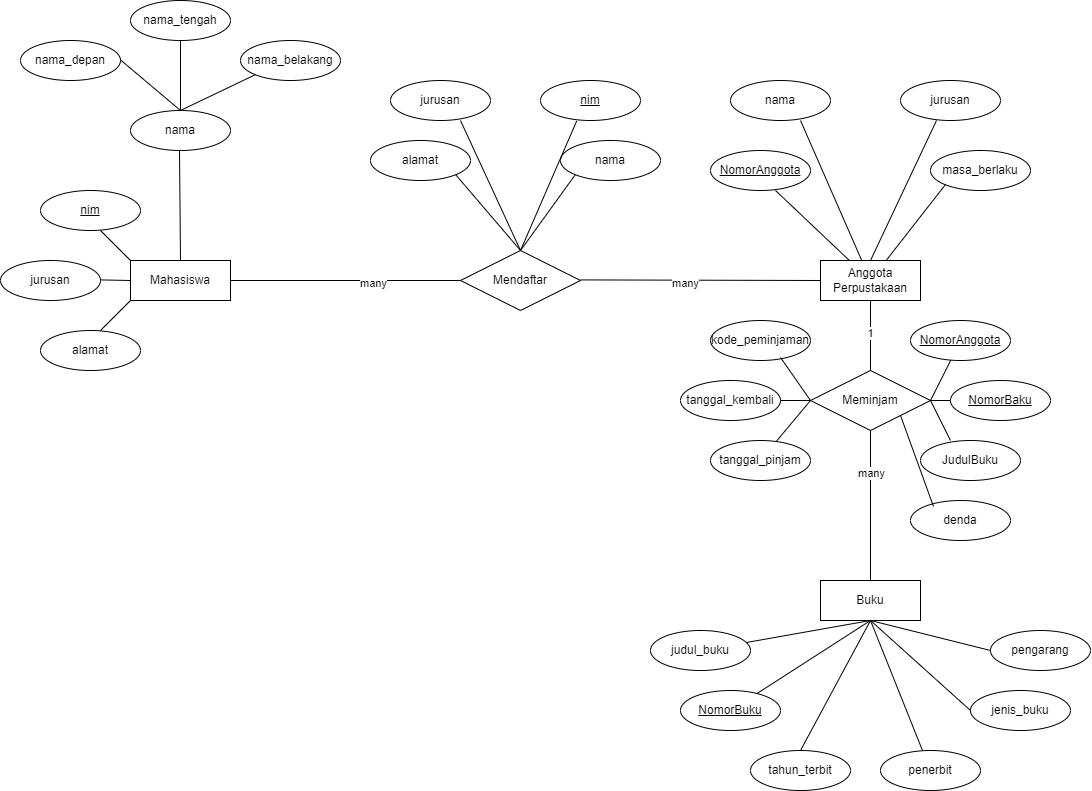

The diagram above was exported from draw.io. Its source (the exported page's mxGraphModel, read from the mxfile embedded in the PNG):
<mxGraphModel dx="830" dy="2715" grid="1" gridSize="10" guides="1" tooltips="1" connect="1" arrows="1" fold="1" page="1" pageScale="1" pageWidth="850" pageHeight="1100" math="0" shadow="0">
  <root>
    <mxCell id="0" />
    <mxCell id="1" parent="0" />
    <mxCell id="690ct5XWsYvsjso2yA5h-9" value="nama_tengah" style="ellipse;whiteSpace=wrap;html=1;align=center;" parent="1" vertex="1">
      <mxGeometry x="140" y="-2180" width="100" height="40" as="geometry" />
    </mxCell>
    <mxCell id="690ct5XWsYvsjso2yA5h-10" value="nama_depan" style="ellipse;whiteSpace=wrap;html=1;align=center;" parent="1" vertex="1">
      <mxGeometry x="30" y="-2140" width="100" height="40" as="geometry" />
    </mxCell>
    <mxCell id="690ct5XWsYvsjso2yA5h-11" value="nama_belakang" style="ellipse;whiteSpace=wrap;html=1;align=center;" parent="1" vertex="1">
      <mxGeometry x="250" y="-2140" width="100" height="40" as="geometry" />
    </mxCell>
    <mxCell id="690ct5XWsYvsjso2yA5h-12" value="nama" style="ellipse;whiteSpace=wrap;html=1;align=center;" parent="1" vertex="1">
      <mxGeometry x="140" y="-2070" width="100" height="40" as="geometry" />
    </mxCell>
    <mxCell id="690ct5XWsYvsjso2yA5h-13" value="nim" style="ellipse;whiteSpace=wrap;html=1;align=center;fontStyle=4;" parent="1" vertex="1">
      <mxGeometry x="50" y="-1990" width="100" height="40" as="geometry" />
    </mxCell>
    <mxCell id="690ct5XWsYvsjso2yA5h-14" value="jurusan" style="ellipse;whiteSpace=wrap;html=1;align=center;" parent="1" vertex="1">
      <mxGeometry x="10" y="-1920" width="100" height="40" as="geometry" />
    </mxCell>
    <mxCell id="690ct5XWsYvsjso2yA5h-15" value="alamat" style="ellipse;whiteSpace=wrap;html=1;align=center;" parent="1" vertex="1">
      <mxGeometry x="50" y="-1850" width="100" height="40" as="geometry" />
    </mxCell>
    <mxCell id="690ct5XWsYvsjso2yA5h-16" value="Mahasiswa" style="whiteSpace=wrap;html=1;align=center;rounded=0;" parent="1" vertex="1">
      <mxGeometry x="140" y="-1920" width="100" height="40" as="geometry" />
    </mxCell>
    <mxCell id="690ct5XWsYvsjso2yA5h-18" value="jurusan" style="ellipse;whiteSpace=wrap;html=1;align=center;" parent="1" vertex="1">
      <mxGeometry x="400" y="-2100" width="100" height="40" as="geometry" />
    </mxCell>
    <mxCell id="690ct5XWsYvsjso2yA5h-19" value="nama" style="ellipse;whiteSpace=wrap;html=1;align=center;" parent="1" vertex="1">
      <mxGeometry x="570" y="-2040" width="100" height="40" as="geometry" />
    </mxCell>
    <mxCell id="690ct5XWsYvsjso2yA5h-20" value="alamat" style="ellipse;whiteSpace=wrap;html=1;align=center;" parent="1" vertex="1">
      <mxGeometry x="380" y="-2040" width="100" height="40" as="geometry" />
    </mxCell>
    <mxCell id="690ct5XWsYvsjso2yA5h-21" value="nim" style="ellipse;whiteSpace=wrap;html=1;align=center;fontStyle=4;" parent="1" vertex="1">
      <mxGeometry x="550" y="-2100" width="100" height="40" as="geometry" />
    </mxCell>
    <mxCell id="690ct5XWsYvsjso2yA5h-22" value="" style="endArrow=none;html=1;rounded=0;exitX=0.5;exitY=1;exitDx=0;exitDy=0;entryX=0.5;entryY=0;entryDx=0;entryDy=0;" parent="1" source="690ct5XWsYvsjso2yA5h-9" target="690ct5XWsYvsjso2yA5h-12" edge="1">
      <mxGeometry relative="1" as="geometry">
        <mxPoint x="120" y="-2100" as="sourcePoint" />
        <mxPoint x="280" y="-2100" as="targetPoint" />
      </mxGeometry>
    </mxCell>
    <mxCell id="690ct5XWsYvsjso2yA5h-24" value="" style="endArrow=none;html=1;rounded=0;" parent="1" edge="1">
      <mxGeometry relative="1" as="geometry">
        <mxPoint x="130" y="-2120.5899999999997" as="sourcePoint" />
        <mxPoint x="190" y="-2070" as="targetPoint" />
      </mxGeometry>
    </mxCell>
    <mxCell id="690ct5XWsYvsjso2yA5h-25" value="" style="endArrow=none;html=1;rounded=0;exitX=0;exitY=1;exitDx=0;exitDy=0;" parent="1" source="690ct5XWsYvsjso2yA5h-11" edge="1">
      <mxGeometry relative="1" as="geometry">
        <mxPoint x="140" y="-2110.5899999999997" as="sourcePoint" />
        <mxPoint x="190" y="-2070" as="targetPoint" />
      </mxGeometry>
    </mxCell>
    <mxCell id="690ct5XWsYvsjso2yA5h-26" value="" style="endArrow=none;html=1;rounded=0;entryX=0.5;entryY=0;entryDx=0;entryDy=0;" parent="1" target="690ct5XWsYvsjso2yA5h-16" edge="1">
      <mxGeometry relative="1" as="geometry">
        <mxPoint x="189" y="-2030" as="sourcePoint" />
        <mxPoint x="189.41" y="-1960" as="targetPoint" />
      </mxGeometry>
    </mxCell>
    <mxCell id="690ct5XWsYvsjso2yA5h-27" value="" style="endArrow=none;html=1;rounded=0;" parent="1" edge="1">
      <mxGeometry relative="1" as="geometry">
        <mxPoint x="110" y="-1949.9999999999998" as="sourcePoint" />
        <mxPoint x="140" y="-1920" as="targetPoint" />
      </mxGeometry>
    </mxCell>
    <mxCell id="690ct5XWsYvsjso2yA5h-28" value="" style="endArrow=none;html=1;rounded=0;entryX=0;entryY=0.5;entryDx=0;entryDy=0;" parent="1" target="690ct5XWsYvsjso2yA5h-16" edge="1">
      <mxGeometry relative="1" as="geometry">
        <mxPoint x="110" y="-1900.59" as="sourcePoint" />
        <mxPoint x="270" y="-1900.59" as="targetPoint" />
      </mxGeometry>
    </mxCell>
    <mxCell id="690ct5XWsYvsjso2yA5h-29" value="" style="endArrow=none;html=1;rounded=0;exitX=0.6;exitY=0;exitDx=0;exitDy=0;exitPerimeter=0;entryX=0;entryY=1;entryDx=0;entryDy=0;" parent="1" source="690ct5XWsYvsjso2yA5h-15" target="690ct5XWsYvsjso2yA5h-16" edge="1">
      <mxGeometry relative="1" as="geometry">
        <mxPoint x="120" y="-1939.9999999999998" as="sourcePoint" />
        <mxPoint x="150" y="-1910" as="targetPoint" />
      </mxGeometry>
    </mxCell>
    <mxCell id="690ct5XWsYvsjso2yA5h-30" value="Mendaftar" style="shape=rhombus;perimeter=rhombusPerimeter;whiteSpace=wrap;html=1;align=center;" parent="1" vertex="1">
      <mxGeometry x="470" y="-1930" width="120" height="60" as="geometry" />
    </mxCell>
    <mxCell id="690ct5XWsYvsjso2yA5h-32" value="nama" style="ellipse;whiteSpace=wrap;html=1;align=center;" parent="1" vertex="1">
      <mxGeometry x="740" y="-2100" width="100" height="40" as="geometry" />
    </mxCell>
    <mxCell id="690ct5XWsYvsjso2yA5h-33" value="masa_berlaku" style="ellipse;whiteSpace=wrap;html=1;align=center;" parent="1" vertex="1">
      <mxGeometry x="940" y="-2030" width="100" height="40" as="geometry" />
    </mxCell>
    <mxCell id="690ct5XWsYvsjso2yA5h-36" value="jurusan" style="ellipse;whiteSpace=wrap;html=1;align=center;" parent="1" vertex="1">
      <mxGeometry x="910" y="-2100" width="100" height="40" as="geometry" />
    </mxCell>
    <mxCell id="690ct5XWsYvsjso2yA5h-37" value="NomorAnggota" style="ellipse;whiteSpace=wrap;html=1;align=center;fontStyle=4;" parent="1" vertex="1">
      <mxGeometry x="720" y="-2030" width="100" height="40" as="geometry" />
    </mxCell>
    <mxCell id="690ct5XWsYvsjso2yA5h-38" value="Anggota Perpustakaan" style="whiteSpace=wrap;html=1;align=center;rounded=0;" parent="1" vertex="1">
      <mxGeometry x="830" y="-1920" width="100" height="40" as="geometry" />
    </mxCell>
    <mxCell id="690ct5XWsYvsjso2yA5h-39" value="" style="endArrow=none;html=1;rounded=0;entryX=0.5;entryY=0;entryDx=0;entryDy=0;exitX=0.7;exitY=1;exitDx=0;exitDy=0;exitPerimeter=0;" parent="1" source="690ct5XWsYvsjso2yA5h-18" target="690ct5XWsYvsjso2yA5h-30" edge="1">
      <mxGeometry relative="1" as="geometry">
        <mxPoint x="470" y="-2050.59" as="sourcePoint" />
        <mxPoint x="630" y="-2050.59" as="targetPoint" />
      </mxGeometry>
    </mxCell>
    <mxCell id="690ct5XWsYvsjso2yA5h-40" value="" style="endArrow=none;html=1;rounded=0;exitX=0.362;exitY=1.012;exitDx=0;exitDy=0;exitPerimeter=0;" parent="1" source="690ct5XWsYvsjso2yA5h-21" edge="1">
      <mxGeometry relative="1" as="geometry">
        <mxPoint x="486" y="-2047" as="sourcePoint" />
        <mxPoint x="530" y="-1930" as="targetPoint" />
      </mxGeometry>
    </mxCell>
    <mxCell id="690ct5XWsYvsjso2yA5h-41" value="" style="endArrow=none;html=1;rounded=0;entryX=0.5;entryY=0;entryDx=0;entryDy=0;exitX=1;exitY=1;exitDx=0;exitDy=0;" parent="1" source="690ct5XWsYvsjso2yA5h-20" target="690ct5XWsYvsjso2yA5h-30" edge="1">
      <mxGeometry relative="1" as="geometry">
        <mxPoint x="460" y="-2040" as="sourcePoint" />
        <mxPoint x="520" y="-1910" as="targetPoint" />
      </mxGeometry>
    </mxCell>
    <mxCell id="690ct5XWsYvsjso2yA5h-42" value="" style="endArrow=none;html=1;rounded=0;exitX=0;exitY=1;exitDx=0;exitDy=0;" parent="1" source="690ct5XWsYvsjso2yA5h-19" edge="1">
      <mxGeometry relative="1" as="geometry">
        <mxPoint x="475" y="-1996" as="sourcePoint" />
        <mxPoint x="530" y="-1930" as="targetPoint" />
      </mxGeometry>
    </mxCell>
    <mxCell id="690ct5XWsYvsjso2yA5h-43" value="" style="endArrow=none;html=1;rounded=0;exitX=0.7;exitY=1;exitDx=0;exitDy=0;exitPerimeter=0;" parent="1" source="690ct5XWsYvsjso2yA5h-32" target="690ct5XWsYvsjso2yA5h-38" edge="1">
      <mxGeometry relative="1" as="geometry">
        <mxPoint x="820" y="-2070" as="sourcePoint" />
        <mxPoint x="880" y="-1940" as="targetPoint" />
      </mxGeometry>
    </mxCell>
    <mxCell id="690ct5XWsYvsjso2yA5h-46" value="" style="endArrow=none;html=1;rounded=0;exitX=0.362;exitY=1.012;exitDx=0;exitDy=0;exitPerimeter=0;entryX=0.5;entryY=0;entryDx=0;entryDy=0;" parent="1" target="690ct5XWsYvsjso2yA5h-38" edge="1">
      <mxGeometry relative="1" as="geometry">
        <mxPoint x="946" y="-2060" as="sourcePoint" />
        <mxPoint x="890" y="-1930" as="targetPoint" />
      </mxGeometry>
    </mxCell>
    <mxCell id="690ct5XWsYvsjso2yA5h-47" value="" style="endArrow=none;html=1;rounded=0;exitX=1;exitY=1;exitDx=0;exitDy=0;" parent="1" target="690ct5XWsYvsjso2yA5h-38" edge="1">
      <mxGeometry relative="1" as="geometry">
        <mxPoint x="785" y="-1990" as="sourcePoint" />
        <mxPoint x="850" y="-1914" as="targetPoint" />
      </mxGeometry>
    </mxCell>
    <mxCell id="690ct5XWsYvsjso2yA5h-48" value="" style="endArrow=none;html=1;rounded=0;exitX=0;exitY=1;exitDx=0;exitDy=0;" parent="1" target="690ct5XWsYvsjso2yA5h-38" edge="1">
      <mxGeometry relative="1" as="geometry">
        <mxPoint x="955" y="-1996" as="sourcePoint" />
        <mxPoint x="900" y="-1920" as="targetPoint" />
      </mxGeometry>
    </mxCell>
    <mxCell id="690ct5XWsYvsjso2yA5h-51" value="" style="endArrow=none;html=1;rounded=0;entryX=0;entryY=0.5;entryDx=0;entryDy=0;" parent="1" target="690ct5XWsYvsjso2yA5h-30" edge="1">
      <mxGeometry relative="1" as="geometry">
        <mxPoint x="240" y="-1900" as="sourcePoint" />
        <mxPoint x="400" y="-1900" as="targetPoint" />
      </mxGeometry>
    </mxCell>
    <mxCell id="690ct5XWsYvsjso2yA5h-52" value="many" style="edgeLabel;html=1;align=center;verticalAlign=middle;resizable=0;points=[];" parent="690ct5XWsYvsjso2yA5h-51" vertex="1" connectable="0">
      <mxGeometry x="0.2409" y="-3" relative="1" as="geometry">
        <mxPoint as="offset" />
      </mxGeometry>
    </mxCell>
    <mxCell id="690ct5XWsYvsjso2yA5h-53" value="" style="endArrow=none;html=1;rounded=0;entryX=0;entryY=0.5;entryDx=0;entryDy=0;" parent="1" target="690ct5XWsYvsjso2yA5h-38" edge="1">
      <mxGeometry relative="1" as="geometry">
        <mxPoint x="590" y="-1900.59" as="sourcePoint" />
        <mxPoint x="750" y="-1900.59" as="targetPoint" />
      </mxGeometry>
    </mxCell>
    <mxCell id="690ct5XWsYvsjso2yA5h-54" value="many" style="edgeLabel;html=1;align=center;verticalAlign=middle;resizable=0;points=[];" parent="690ct5XWsYvsjso2yA5h-53" vertex="1" connectable="0">
      <mxGeometry x="-0.1293" y="-3" relative="1" as="geometry">
        <mxPoint as="offset" />
      </mxGeometry>
    </mxCell>
    <mxCell id="690ct5XWsYvsjso2yA5h-55" value="NomorAnggota" style="ellipse;whiteSpace=wrap;html=1;align=center;fontStyle=4;" parent="1" vertex="1">
      <mxGeometry x="920" y="-1860" width="100" height="40" as="geometry" />
    </mxCell>
    <mxCell id="690ct5XWsYvsjso2yA5h-56" value="kode_peminjaman" style="ellipse;whiteSpace=wrap;html=1;align=center;" parent="1" vertex="1">
      <mxGeometry x="720" y="-1860" width="100" height="40" as="geometry" />
    </mxCell>
    <mxCell id="690ct5XWsYvsjso2yA5h-57" value="NomorBaku" style="ellipse;whiteSpace=wrap;html=1;align=center;fontStyle=4;" parent="1" vertex="1">
      <mxGeometry x="960" y="-1800" width="100" height="40" as="geometry" />
    </mxCell>
    <mxCell id="690ct5XWsYvsjso2yA5h-58" value="tanggal_kembali" style="ellipse;whiteSpace=wrap;html=1;align=center;" parent="1" vertex="1">
      <mxGeometry x="690" y="-1800" width="100" height="40" as="geometry" />
    </mxCell>
    <mxCell id="690ct5XWsYvsjso2yA5h-59" value="tanggal_pinjam" style="ellipse;whiteSpace=wrap;html=1;align=center;" parent="1" vertex="1">
      <mxGeometry x="720" y="-1740" width="100" height="40" as="geometry" />
    </mxCell>
    <mxCell id="690ct5XWsYvsjso2yA5h-60" value="JudulBuku" style="ellipse;whiteSpace=wrap;html=1;align=center;" parent="1" vertex="1">
      <mxGeometry x="930" y="-1740" width="100" height="40" as="geometry" />
    </mxCell>
    <mxCell id="690ct5XWsYvsjso2yA5h-61" value="denda" style="ellipse;whiteSpace=wrap;html=1;align=center;" parent="1" vertex="1">
      <mxGeometry x="920" y="-1680" width="100" height="40" as="geometry" />
    </mxCell>
    <mxCell id="690ct5XWsYvsjso2yA5h-62" value="Meminjam" style="shape=rhombus;perimeter=rhombusPerimeter;whiteSpace=wrap;html=1;align=center;" parent="1" vertex="1">
      <mxGeometry x="820" y="-1810" width="120" height="60" as="geometry" />
    </mxCell>
    <mxCell id="690ct5XWsYvsjso2yA5h-63" value="judul_buku" style="ellipse;whiteSpace=wrap;html=1;align=center;" parent="1" vertex="1">
      <mxGeometry x="660" y="-1550" width="100" height="40" as="geometry" />
    </mxCell>
    <mxCell id="690ct5XWsYvsjso2yA5h-64" value="Buku" style="whiteSpace=wrap;html=1;align=center;rounded=0;" parent="1" vertex="1">
      <mxGeometry x="830" y="-1600" width="100" height="40" as="geometry" />
    </mxCell>
    <mxCell id="690ct5XWsYvsjso2yA5h-65" value="NomorBuku" style="ellipse;whiteSpace=wrap;html=1;align=center;fontStyle=4;" parent="1" vertex="1">
      <mxGeometry x="690" y="-1490" width="100" height="40" as="geometry" />
    </mxCell>
    <mxCell id="690ct5XWsYvsjso2yA5h-66" value="tahun_terbit" style="ellipse;whiteSpace=wrap;html=1;align=center;" parent="1" vertex="1">
      <mxGeometry x="760" y="-1430" width="100" height="40" as="geometry" />
    </mxCell>
    <mxCell id="690ct5XWsYvsjso2yA5h-67" value="penerbit" style="ellipse;whiteSpace=wrap;html=1;align=center;" parent="1" vertex="1">
      <mxGeometry x="890" y="-1430" width="100" height="40" as="geometry" />
    </mxCell>
    <mxCell id="690ct5XWsYvsjso2yA5h-68" value="jenis_buku" style="ellipse;whiteSpace=wrap;html=1;align=center;" parent="1" vertex="1">
      <mxGeometry x="980" y="-1490" width="100" height="40" as="geometry" />
    </mxCell>
    <mxCell id="690ct5XWsYvsjso2yA5h-69" value="pengarang" style="ellipse;whiteSpace=wrap;html=1;align=center;" parent="1" vertex="1">
      <mxGeometry x="1000" y="-1550" width="100" height="40" as="geometry" />
    </mxCell>
    <mxCell id="690ct5XWsYvsjso2yA5h-70" value="" style="endArrow=none;html=1;rounded=0;exitX=0.5;exitY=1;exitDx=0;exitDy=0;entryX=0.5;entryY=0;entryDx=0;entryDy=0;" parent="1" source="690ct5XWsYvsjso2yA5h-38" target="690ct5XWsYvsjso2yA5h-62" edge="1">
      <mxGeometry relative="1" as="geometry">
        <mxPoint x="830" y="-1830" as="sourcePoint" />
        <mxPoint x="880" y="-1820" as="targetPoint" />
      </mxGeometry>
    </mxCell>
    <mxCell id="690ct5XWsYvsjso2yA5h-71" value="1" style="edgeLabel;html=1;align=center;verticalAlign=middle;resizable=0;points=[];" parent="690ct5XWsYvsjso2yA5h-70" vertex="1" connectable="0">
      <mxGeometry x="-0.0857" relative="1" as="geometry">
        <mxPoint as="offset" />
      </mxGeometry>
    </mxCell>
    <mxCell id="690ct5XWsYvsjso2yA5h-73" value="" style="endArrow=none;html=1;rounded=0;exitX=0.7;exitY=0.925;exitDx=0;exitDy=0;exitPerimeter=0;entryX=0;entryY=0.5;entryDx=0;entryDy=0;" parent="1" source="690ct5XWsYvsjso2yA5h-56" target="690ct5XWsYvsjso2yA5h-62" edge="1">
      <mxGeometry relative="1" as="geometry">
        <mxPoint x="750" y="-1750" as="sourcePoint" />
        <mxPoint x="910" y="-1750" as="targetPoint" />
      </mxGeometry>
    </mxCell>
    <mxCell id="690ct5XWsYvsjso2yA5h-74" value="" style="endArrow=none;html=1;rounded=0;exitX=1;exitY=0.5;exitDx=0;exitDy=0;" parent="1" source="690ct5XWsYvsjso2yA5h-58" edge="1">
      <mxGeometry relative="1" as="geometry">
        <mxPoint x="800" y="-1813" as="sourcePoint" />
        <mxPoint x="820" y="-1780" as="targetPoint" />
      </mxGeometry>
    </mxCell>
    <mxCell id="690ct5XWsYvsjso2yA5h-75" value="" style="endArrow=none;html=1;rounded=0;entryX=0;entryY=0.5;entryDx=0;entryDy=0;" parent="1" source="690ct5XWsYvsjso2yA5h-59" target="690ct5XWsYvsjso2yA5h-62" edge="1">
      <mxGeometry relative="1" as="geometry">
        <mxPoint x="800" y="-1770" as="sourcePoint" />
        <mxPoint x="830" y="-1770" as="targetPoint" />
      </mxGeometry>
    </mxCell>
    <mxCell id="690ct5XWsYvsjso2yA5h-76" value="" style="endArrow=none;html=1;rounded=0;exitX=1;exitY=0.5;exitDx=0;exitDy=0;" parent="1" source="690ct5XWsYvsjso2yA5h-62" target="690ct5XWsYvsjso2yA5h-55" edge="1">
      <mxGeometry relative="1" as="geometry">
        <mxPoint x="900" y="-1800" as="sourcePoint" />
        <mxPoint x="1060" y="-1800" as="targetPoint" />
      </mxGeometry>
    </mxCell>
    <mxCell id="690ct5XWsYvsjso2yA5h-77" value="" style="endArrow=none;html=1;rounded=0;exitX=1;exitY=0.5;exitDx=0;exitDy=0;entryX=0;entryY=0.5;entryDx=0;entryDy=0;" parent="1" source="690ct5XWsYvsjso2yA5h-62" target="690ct5XWsYvsjso2yA5h-57" edge="1">
      <mxGeometry relative="1" as="geometry">
        <mxPoint x="950" y="-1770" as="sourcePoint" />
        <mxPoint x="970" y="-1810" as="targetPoint" />
      </mxGeometry>
    </mxCell>
    <mxCell id="690ct5XWsYvsjso2yA5h-78" value="" style="endArrow=none;html=1;rounded=0;entryX=0.3;entryY=0;entryDx=0;entryDy=0;entryPerimeter=0;exitX=1;exitY=0.5;exitDx=0;exitDy=0;" parent="1" source="690ct5XWsYvsjso2yA5h-62" target="690ct5XWsYvsjso2yA5h-60" edge="1">
      <mxGeometry relative="1" as="geometry">
        <mxPoint x="940" y="-1770" as="sourcePoint" />
        <mxPoint x="970" y="-1770" as="targetPoint" />
      </mxGeometry>
    </mxCell>
    <mxCell id="690ct5XWsYvsjso2yA5h-79" value="" style="endArrow=none;html=1;rounded=0;entryX=0.5;entryY=1;entryDx=0;entryDy=0;" parent="1" source="690ct5XWsYvsjso2yA5h-64" target="690ct5XWsYvsjso2yA5h-62" edge="1">
      <mxGeometry relative="1" as="geometry">
        <mxPoint x="790" y="-1720.5" as="sourcePoint" />
        <mxPoint x="950" y="-1720.5" as="targetPoint" />
      </mxGeometry>
    </mxCell>
    <mxCell id="690ct5XWsYvsjso2yA5h-80" value="many" style="edgeLabel;html=1;align=center;verticalAlign=middle;resizable=0;points=[];" parent="690ct5XWsYvsjso2yA5h-79" vertex="1" connectable="0">
      <mxGeometry x="0.44" y="-1" relative="1" as="geometry">
        <mxPoint as="offset" />
      </mxGeometry>
    </mxCell>
    <mxCell id="690ct5XWsYvsjso2yA5h-81" value="" style="endArrow=none;html=1;rounded=0;exitX=1;exitY=1;exitDx=0;exitDy=0;entryX=0.23;entryY=0.15;entryDx=0;entryDy=0;entryPerimeter=0;" parent="1" source="690ct5XWsYvsjso2yA5h-62" target="690ct5XWsYvsjso2yA5h-61" edge="1">
      <mxGeometry relative="1" as="geometry">
        <mxPoint x="920" y="-1690" as="sourcePoint" />
        <mxPoint x="1080" y="-1690" as="targetPoint" />
      </mxGeometry>
    </mxCell>
    <mxCell id="690ct5XWsYvsjso2yA5h-82" value="" style="endArrow=none;html=1;rounded=0;entryX=0.5;entryY=1;entryDx=0;entryDy=0;" parent="1" source="690ct5XWsYvsjso2yA5h-63" target="690ct5XWsYvsjso2yA5h-64" edge="1">
      <mxGeometry relative="1" as="geometry">
        <mxPoint x="670" y="-1570" as="sourcePoint" />
        <mxPoint x="830" y="-1570" as="targetPoint" />
      </mxGeometry>
    </mxCell>
    <mxCell id="690ct5XWsYvsjso2yA5h-83" value="" style="endArrow=none;html=1;rounded=0;entryX=0.5;entryY=1;entryDx=0;entryDy=0;" parent="1" source="690ct5XWsYvsjso2yA5h-65" target="690ct5XWsYvsjso2yA5h-64" edge="1">
      <mxGeometry relative="1" as="geometry">
        <mxPoint x="766" y="-1528" as="sourcePoint" />
        <mxPoint x="890" y="-1550" as="targetPoint" />
      </mxGeometry>
    </mxCell>
    <mxCell id="690ct5XWsYvsjso2yA5h-84" value="" style="endArrow=none;html=1;rounded=0;entryX=0.5;entryY=1;entryDx=0;entryDy=0;exitX=0.5;exitY=0;exitDx=0;exitDy=0;" parent="1" source="690ct5XWsYvsjso2yA5h-66" target="690ct5XWsYvsjso2yA5h-64" edge="1">
      <mxGeometry relative="1" as="geometry">
        <mxPoint x="776" y="-1477" as="sourcePoint" />
        <mxPoint x="890" y="-1550" as="targetPoint" />
      </mxGeometry>
    </mxCell>
    <mxCell id="690ct5XWsYvsjso2yA5h-85" value="" style="endArrow=none;html=1;rounded=0;entryX=0.5;entryY=1;entryDx=0;entryDy=0;" parent="1" source="690ct5XWsYvsjso2yA5h-67" target="690ct5XWsYvsjso2yA5h-64" edge="1">
      <mxGeometry relative="1" as="geometry">
        <mxPoint x="820" y="-1420" as="sourcePoint" />
        <mxPoint x="890" y="-1550" as="targetPoint" />
      </mxGeometry>
    </mxCell>
    <mxCell id="690ct5XWsYvsjso2yA5h-86" value="" style="endArrow=none;html=1;rounded=0;entryX=0.5;entryY=1;entryDx=0;entryDy=0;exitX=0;exitY=0.5;exitDx=0;exitDy=0;" parent="1" source="690ct5XWsYvsjso2yA5h-68" target="690ct5XWsYvsjso2yA5h-64" edge="1">
      <mxGeometry relative="1" as="geometry">
        <mxPoint x="942" y="-1420" as="sourcePoint" />
        <mxPoint x="890" y="-1550" as="targetPoint" />
      </mxGeometry>
    </mxCell>
    <mxCell id="690ct5XWsYvsjso2yA5h-87" value="" style="endArrow=none;html=1;rounded=0;exitX=0;exitY=0.5;exitDx=0;exitDy=0;" parent="1" source="690ct5XWsYvsjso2yA5h-69" edge="1">
      <mxGeometry relative="1" as="geometry">
        <mxPoint x="990" y="-1460" as="sourcePoint" />
        <mxPoint x="880" y="-1560" as="targetPoint" />
      </mxGeometry>
    </mxCell>
  </root>
</mxGraphModel>